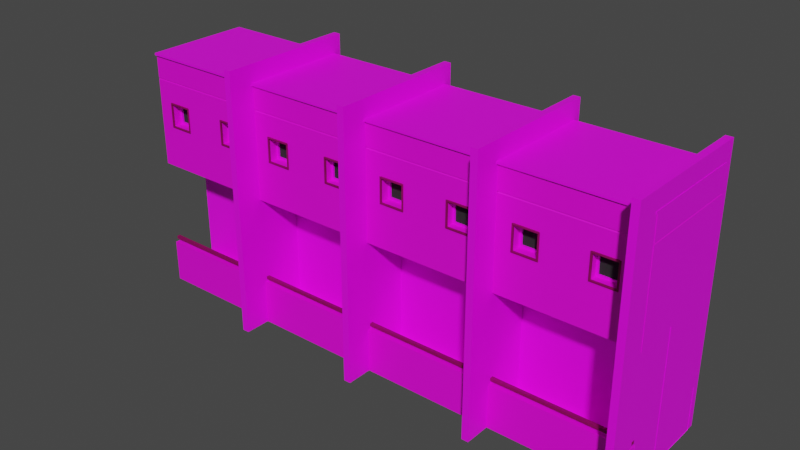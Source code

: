 # Source: modules-concrete.blend  (saved by Blender 2.82.7; exported with 4.5.12 LTS)
import bpy
from mathutils import Matrix  # noqa: F401  (used for matrix-valued properties, if any)

bpy.ops.wm.read_factory_settings(use_empty=True)
scene = bpy.context.scene
scene.name = 'Scene'

# ---- collections
col_collection = bpy.data.collections.new('Collection'); scene.collection.children.link(col_collection)

# ---- images (referenced by path relative to the original .blend; pixels are not part of the script)
import os
ASSET_DIR = os.environ.get("B2B_ASSET_DIR", "")  # directory of the original .blend (textures are referenced by path, not embedded)
HERE = os.path.dirname(os.path.abspath(__file__))  # packed textures are extracted next to this script under _unpacked/

def load_image(name, relpath, width, height, colorspace="sRGB"):
    """Load a texture the original file referenced (path relative to the .blend, or extracted next to this script)."""
    p = next((c for c in (os.path.join(HERE, relpath), os.path.join(ASSET_DIR, relpath)) if relpath and os.path.exists(c)), "")
    if p:
        img = bpy.data.images.load(p, check_existing=True)
        img.name = name
    else:  # same state as the original file: an image datablock whose file is absent (Cycles renders it pink)
        img = bpy.data.images.new(name, width, height)
        img.source = "FILE"
        img.filepath = "//" + (relpath or name)
    img.colorspace_settings.name = colorspace
    return img
img_texturescom_concretebare0435_2_seamless_s_jpg = load_image('TexturesCom_ConcreteBare0435_2_seamless_S.jpg', 'TexturesCom_ConcreteBare0435_2_seamless_S.jpg', 1024, 1024, 'sRGB')

# ---- materials (node trees are filled in below, after node groups)
mat_material_001 = bpy.data.materials.new('Material.001')
mat_material_001.use_transparent_shadow = False
mat_material_002 = bpy.data.materials.new('Material.002')
mat_material_002.use_transparent_shadow = False
mat_material_004 = bpy.data.materials.new('Material.004')
mat_material_004.use_transparent_shadow = False
mat_windows = bpy.data.materials.new('Windows')
mat_windows.use_transparent_shadow = False

# ---- material node trees
mat_material_001.use_nodes = True; mat_material_001.node_tree.nodes.clear()
_N = mat_material_001.node_tree.nodes; _L = mat_material_001.node_tree.links
n0 = _N.new('ShaderNodeOutputMaterial'); n0.name = 'Material Output'; n0.location = (300, 300)
n1 = _N.new('ShaderNodeBsdfPrincipled'); n1.name = 'Principled BSDF'; n1.location = (10, 300)
n1.distribution = 'GGX'
n1.subsurface_method = 'BURLEY'
n1.inputs[3].default_value = 1.45
n1.inputs[27].default_value = (0.0, 0.0, 0.0, 1.0)
n1.inputs[28].default_value = 1.0
n2 = _N.new('ShaderNodeTexImage'); n2.name = 'Image Texture'; n2.location = (-280, 280)
n2.image = img_texturescom_concretebare0435_2_seamless_s_jpg
_L.new(n1.outputs[0], n0.inputs[0])
_L.new(n2.outputs[0], n1.inputs[0])
n0.is_active_output = True
mat_material_002.use_nodes = True; mat_material_002.node_tree.nodes.clear()
_N = mat_material_002.node_tree.nodes; _L = mat_material_002.node_tree.links
n0 = _N.new('ShaderNodeOutputMaterial'); n0.name = 'Material Output'; n0.location = (371, 300)
n1 = _N.new('ShaderNodeBsdfPrincipled'); n1.name = 'Principled BSDF'; n1.location = (81, 300)
n1.distribution = 'GGX'
n1.subsurface_method = 'BURLEY'
n1.inputs[3].default_value = 1.45
n1.inputs[27].default_value = (0.0, 0.0, 0.0, 1.0)
n1.inputs[28].default_value = 1.0
n2 = _N.new('ShaderNodeMix'); n2.name = 'Mix'; n2.location = (-139, 291)
n2.data_type = 'RGBA'
n2.blend_type = 'MULTIPLY'
n2.inputs[7].default_value = (0.734, 0.3336, 0.02571, 1.0)
n3 = _N.new('ShaderNodeHueSaturation'); n3.name = 'Hue Saturation Value'; n3.location = (-373, 107)
n4 = _N.new('ShaderNodeTexImage'); n4.name = 'Image Texture'; n4.location = (-750, 326)
n4.image = img_texturescom_concretebare0435_2_seamless_s_jpg
n5 = _N.new('ShaderNodeValToRGB'); n5.name = 'ColorRamp'; n5.location = (-441, 435)
while len(n5.color_ramp.elements) > 1: n5.color_ramp.elements.remove(n5.color_ramp.elements[-1])
n5.color_ramp.elements[0].position = 0.2409; n5.color_ramp.elements[0].color = (0.0, 0.0, 0.0, 1.0)
_e = n5.color_ramp.elements.new(0.4818); _e.color = (0.9876, 0.9876, 0.9876, 1.0)
_L.new(n1.outputs[0], n0.inputs[0])
_L.new(n4.outputs[0], n3.inputs[4])
_L.new(n3.outputs[0], n2.inputs[6])
_L.new(n2.outputs[2], n1.inputs[0])
_L.new(n4.outputs[0], n5.inputs[0])
_L.new(n5.outputs[0], n2.inputs[0])
n0.is_active_output = True
mat_material_004.use_nodes = True; mat_material_004.node_tree.nodes.clear()
_N = mat_material_004.node_tree.nodes; _L = mat_material_004.node_tree.links
n0 = _N.new('ShaderNodeOutputMaterial'); n0.name = 'Material Output'; n0.location = (371, 300)
n1 = _N.new('ShaderNodeBsdfPrincipled'); n1.name = 'Principled BSDF'; n1.location = (81, 300)
n1.distribution = 'GGX'
n1.subsurface_method = 'BURLEY'
n1.inputs[3].default_value = 1.45
n1.inputs[27].default_value = (0.0, 0.0, 0.0, 1.0)
n1.inputs[28].default_value = 1.0
n2 = _N.new('ShaderNodeMix'); n2.name = 'Mix'; n2.location = (-139, 291)
n2.data_type = 'RGBA'
n2.blend_type = 'MULTIPLY'
n2.inputs[7].default_value = (0.2294, 0.1237, 0.08037, 1.0)
n3 = _N.new('ShaderNodeHueSaturation'); n3.name = 'Hue Saturation Value'; n3.location = (-373, 107)
n4 = _N.new('ShaderNodeTexImage'); n4.name = 'Image Texture'; n4.location = (-750, 326)
n4.image = img_texturescom_concretebare0435_2_seamless_s_jpg
n5 = _N.new('ShaderNodeValToRGB'); n5.name = 'ColorRamp'; n5.location = (-441, 435)
while len(n5.color_ramp.elements) > 1: n5.color_ramp.elements.remove(n5.color_ramp.elements[-1])
n5.color_ramp.elements[0].position = 0.0; n5.color_ramp.elements[0].color = (0.0, 0.0, 0.0, 1.0)
_e = n5.color_ramp.elements.new(0.1136); _e.color = (0.9876, 0.9876, 0.9876, 1.0)
_L.new(n1.outputs[0], n0.inputs[0])
_L.new(n4.outputs[0], n3.inputs[4])
_L.new(n3.outputs[0], n2.inputs[6])
_L.new(n2.outputs[2], n1.inputs[0])
_L.new(n4.outputs[0], n5.inputs[0])
_L.new(n5.outputs[0], n2.inputs[0])
n0.is_active_output = True
mat_windows.use_nodes = True; mat_windows.node_tree.nodes.clear()
_N = mat_windows.node_tree.nodes; _L = mat_windows.node_tree.links
n0 = _N.new('ShaderNodeOutputMaterial'); n0.name = 'Material Output'; n0.location = (300, 300)
n1 = _N.new('ShaderNodeBsdfPrincipled'); n1.name = 'Principled BSDF'; n1.location = (10, 300)
n1.distribution = 'GGX'
n1.subsurface_method = 'BURLEY'
n1.inputs[0].default_value = (0.01467, 0.01467, 0.01467, 1.0)
n1.inputs[2].default_value = 0.9833
n1.inputs[3].default_value = 1.45
n1.inputs[27].default_value = (0.0, 0.0, 0.0, 1.0)
n1.inputs[28].default_value = 1.0
_L.new(n1.outputs[0], n0.inputs[0])
n0.is_active_output = True

# ---- world
world_world = bpy.data.worlds.new('World'); scene.world = world_world
world_world.use_nodes = True; world_world.node_tree.nodes.clear()
_N = world_world.node_tree.nodes; _L = world_world.node_tree.links
n0 = _N.new('ShaderNodeOutputWorld'); n0.name = 'World Output'; n0.location = (300, 300)
n1 = _N.new('ShaderNodeBackground'); n1.name = 'Background'; n1.location = (10, 300)
n1.inputs[0].default_value = (0.05088, 0.05088, 0.05088, 1.0)
_L.new(n1.outputs[0], n0.inputs[0])
n0.is_active_output = True
world_world.color = (0.05088, 0.05088, 0.05088)
world_world.use_sun_shadow = False
world_world.sun_shadow_jitter_overblur = 0.0

# ---- meshes
me_cube = bpy.data.meshes.new('Cube')
me_cube.from_pydata([(-1.0, -0.6047, -1.0), (-1.0, -0.6047, 0.703), (-1.0, 1.0, -1.0), (-1.0, 1.0, 0.703), (1.0, -0.6047, -1.0), (1.0, -0.6047, 0.703), (1.0, 1.0, -1.0), (1.0, 1.0, 0.703), (0.8907, -1.0, -1.0), (0.8907, -1.0, 1.0), (0.9952, -1.0, -1.0), (0.9952, -1.0, 1.0), (0.8907, 1.116, -1.0), (0.8907, 1.116, 1.0), (0.9952, 1.116, 1.0), (0.9952, 1.116, -1.0), (-1.0, -0.6047, 0.7345), (-1.0, 1.0, 0.7345), (1.0, 1.0, 0.7345), (1.0, -0.6047, 0.7345), (1.0, -0.6364, 0.703), (-1.0, -0.6364, 0.703), (1.0, -0.6364, 0.7345), (-1.0, -0.6364, 0.7345), (-1.0, -0.6047, 0.3349), (-1.0, 1.0, 0.3349), (1.0, 1.0, 0.3349), (1.0, -0.6047, 0.3349), (-1.0, -0.6047, 0.359), (-1.0, 1.0, 0.359), (1.0, 1.0, 0.359), (1.0, -0.6047, 0.359), (-0.9912, 0.9929, 0.347), (0.9912, 0.9929, 0.347), (0.9912, -0.5977, 0.347), (-0.9912, -0.5977, 0.347), (0.6325, 1.0, -1.0), (0.6325, 1.0, 0.703), (0.6325, -0.6047, -1.0), (0.6325, -0.6047, 0.703), (0.6325, 1.0, 0.7345), (0.6325, -0.6047, 0.7345), (0.6325, -0.6364, 0.703), (0.6325, -0.6364, 0.7345), (0.6325, -0.6047, 0.3349), (0.6325, 1.0, 0.3349), (0.6325, -0.6047, 0.359), (0.6325, 1.0, 0.359), (0.627, 0.9929, 0.347), (0.627, -0.5977, 0.347), (0.2892, 1.0, -1.0), (0.2892, -0.6047, 0.703), (0.2892, -0.6047, 0.7345), (0.2892, -0.6364, 0.703), (0.2892, -0.6364, 0.7345), (0.2892, -0.6047, 0.3349), (0.2892, -0.6047, 0.359), (0.2867, -0.5977, 0.347), (0.2892, 1.0, 0.703), (0.2892, -0.6047, -1.0), (0.2892, 1.0, 0.7345), (0.2892, 1.0, 0.3349), (0.2892, 1.0, 0.359), (0.2867, 0.9929, 0.347), (-1.0, 1.0, 0.003108), (1.0, 1.0, 0.003108), (1.0, -0.6047, 0.003108), (-1.0, -0.6047, 0.003108), (0.6325, 1.0, 0.003108), (0.6325, -0.6047, 0.003108), (0.2892, 1.0, 0.003108), (0.2892, -0.6047, 0.003108), (-1.0, 1.0, -0.3429), (1.0, 1.0, -0.3429), (1.0, -0.6047, -0.3429), (0.6325, 1.0, -0.3429), (0.6325, -0.6047, -0.3429), (0.2892, 1.0, -0.3429), (0.2892, -0.6047, -0.3429), (-1.0, -0.6047, -0.3429), (0.6325, -0.4899, 0.003108), (0.2892, -0.4899, 0.003108), (0.6325, -0.4899, -0.3429), (0.2892, -0.4899, -0.3429), (0.6036, -0.4899, -0.02607), (0.3181, -0.4899, -0.02607), (0.6036, -0.4899, -0.3138), (0.3181, -0.4899, -0.3138), (0.6036, -0.4679, -0.02607), (0.3181, -0.4679, -0.02607), (0.6036, -0.4679, -0.3138), (0.3181, -0.4679, -0.3138), (-1.0, -0.6047, 0.02623), (-1.0, 1.0, 0.02623), (1.0, 1.0, 0.02623), (1.0, -0.6047, 0.02623), (0.6325, 1.0, 0.02623), (0.6325, -0.6047, 0.02623), (0.2892, 1.0, 0.02623), (0.2892, -0.6047, 0.02623), (0.6325, -0.6207, 0.02623), (0.6325, -0.6207, 0.003108), (0.2892, -0.6207, 0.02623), (0.2892, -0.6207, 0.003108), (-0.7537, 1.0, -1.0), (-0.7537, -0.6047, 0.703), (-0.7537, -0.6047, 0.7345), (-0.7537, -0.6364, 0.703), (-0.7537, -0.6364, 0.7345), (-0.7537, -0.6047, 0.3349), (-0.7537, -0.6047, 0.359), (-0.747, -0.5977, 0.347), (-0.7537, 1.0, 0.703), (-0.7537, -0.6047, -1.0), (-0.7537, 1.0, 0.7345), (-0.7537, 1.0, 0.3349), (-0.7537, 1.0, 0.359), (-0.747, 0.9929, 0.347), (-0.7537, 1.0, 0.003108), (-0.7537, -0.6047, 0.003108), (-0.7537, -0.6047, -0.3429), (-0.7537, 1.0, -0.3429), (-0.7537, 1.0, 0.02623), (-0.7537, -0.6047, 0.02623), (-0.4092, 1.0, 0.703), (-0.4092, -0.6047, -1.0), (-0.4092, 1.0, 0.7345), (-0.4092, 1.0, 0.3349), (-0.4092, 1.0, 0.359), (-0.4056, 0.9929, 0.347), (-0.4092, 1.0, 0.003108), (-0.4092, 1.0, -0.3429), (-0.4092, 1.0, 0.02623), (-0.4092, 1.0, -1.0), (-0.4092, -0.6047, 0.703), (-0.4092, -0.6047, 0.7345), (-0.4092, -0.6364, 0.703), (-0.4092, -0.6364, 0.7345), (-0.4092, -0.6047, 0.3349), (-0.4092, -0.6047, 0.359), (-0.4056, -0.5977, 0.347), (-0.4092, -0.6047, 0.003108), (-0.4092, -0.6047, -0.3429), (-0.4092, -0.6047, 0.02623), (-0.4092, -0.4702, 0.003108), (-0.7537, -0.4702, 0.003108), (-0.4092, -0.4702, -0.3429), (-0.7537, -0.4702, -0.3429), (-0.4404, -0.4702, -0.02818), (-0.7225, -0.4702, -0.02818), (-0.4404, -0.4702, -0.3117), (-0.7225, -0.4702, -0.3117), (-0.4404, -0.4427, -0.02818), (-0.7225, -0.4427, -0.02818), (-0.4404, -0.4427, -0.3117), (-0.7225, -0.4427, -0.3117), (-0.4092, -0.6227, 0.003108), (-0.7537, -0.6227, 0.003108), (-0.4092, -0.6227, 0.02623), (-0.7537, -0.6227, 0.02623), (0.6275, -0.6163, -0.001932), (0.2942, -0.6163, -0.001932), (0.6275, -0.6163, -0.3379), (0.2942, -0.6163, -0.3379), (0.6275, -0.593, -0.001932), (0.2942, -0.593, -0.001932), (0.6275, -0.593, -0.3379), (0.2942, -0.593, -0.3379), (0.6511, -0.6163, 0.02167), (0.2706, -0.6163, 0.02167), (0.6511, -0.6163, -0.3615), (0.2706, -0.6163, -0.3615), (0.6511, -0.593, 0.02167), (0.2706, -0.593, 0.02167), (0.6511, -0.593, -0.3615), (0.2706, -0.593, -0.3615), (-0.4165, -0.6163, -0.001932), (-0.7498, -0.6163, -0.001932), (-0.4165, -0.6163, -0.3379), (-0.7498, -0.6163, -0.3379), (-0.4165, -0.593, -0.001932), (-0.7498, -0.593, -0.001932), (-0.4165, -0.593, -0.3379), (-0.7498, -0.593, -0.3379), (-0.393, -0.6163, 0.02167), (-0.7734, -0.6163, 0.02167), (-0.393, -0.6163, -0.3615), (-0.7734, -0.6163, -0.3615), (-0.393, -0.593, 0.02167), (-0.7734, -0.593, 0.02167), (-0.393, -0.593, -0.3615), (-0.7734, -0.593, -0.3615)], [], [(28, 1, 3, 29), (47, 37, 7, 30), (30, 7, 5, 31), (110, 105, 1, 28), (36, 6, 4, 38), (3, 1, 16, 17), (10, 8, 9, 11), (15, 14, 13, 12), (11, 9, 13, 14), (10, 11, 14, 15), (8, 10, 15, 12), (9, 8, 12, 13), (114, 17, 16, 106), (106, 16, 23, 108), (112, 3, 17, 114), (5, 7, 18, 19), (42, 20, 22, 43), (5, 19, 22, 20), (16, 1, 21, 23), (39, 5, 20, 42), (123, 109, 24, 92), (94, 26, 27, 95), (96, 45, 26, 94), (92, 24, 25, 93), (111, 110, 28, 35), (33, 30, 31, 34), (48, 47, 30, 33), (35, 28, 29, 32), (24, 35, 32, 25), (45, 48, 33, 26), (26, 33, 34, 27), (109, 111, 35, 24), (27, 34, 49, 44), (61, 63, 48, 45), (63, 62, 47, 48), (34, 31, 46, 49), (98, 61, 45, 96), (95, 27, 44, 97), (51, 39, 42, 53), (53, 42, 43, 54), (7, 37, 40, 18), (19, 41, 43, 22), (18, 40, 41, 19), (50, 36, 38, 59), (31, 5, 39, 46), (62, 58, 37, 47), (128, 124, 58, 62), (133, 50, 59, 125), (136, 53, 54, 137), (134, 51, 53, 136), (132, 127, 61, 98), (129, 128, 62, 63), (127, 129, 63, 61), (44, 49, 57, 55), (49, 46, 56, 57), (97, 44, 55, 99), (37, 58, 60, 40), (41, 52, 54, 43), (40, 60, 52, 41), (46, 39, 51, 56), (71, 78, 83, 81), (131, 130, 70, 77), (74, 66, 69, 76), (77, 70, 68, 75), (79, 67, 64, 72), (75, 68, 65, 73), (73, 65, 66, 74), (120, 119, 67, 79), (113, 120, 79, 0), (6, 73, 74, 4), (36, 75, 73, 6), (0, 79, 72, 2), (50, 77, 75, 36), (4, 74, 76, 38), (133, 131, 77, 50), (38, 76, 78, 59), (83, 82, 86, 87), (76, 69, 80, 82), (78, 76, 82, 83), (69, 71, 81, 80), (85, 87, 91, 89), (82, 80, 84, 86), (81, 83, 87, 85), (80, 81, 85, 84), (90, 88, 89, 91), (84, 85, 89, 88), (87, 86, 90, 91), (86, 84, 88, 90), (97, 99, 102, 100), (130, 132, 98, 70), (66, 95, 97, 69), (70, 98, 96, 68), (67, 92, 93, 64), (68, 96, 94, 65), (65, 94, 95, 66), (119, 123, 92, 67), (101, 100, 102, 103), (99, 71, 103, 102), (69, 97, 100, 101), (71, 69, 101, 103), (141, 143, 158, 156), (64, 93, 122, 118), (2, 72, 121, 104), (125, 142, 120, 113), (120, 142, 146, 147), (72, 64, 118, 121), (25, 32, 117, 115), (32, 29, 116, 117), (93, 25, 115, 122), (1, 105, 107, 21), (21, 107, 108, 23), (2, 104, 113, 0), (29, 3, 112, 116), (138, 140, 111, 109), (140, 139, 110, 111), (143, 138, 109, 123), (124, 112, 114, 126), (135, 106, 108, 137), (126, 114, 106, 135), (139, 134, 105, 110), (56, 51, 134, 139), (60, 126, 135, 52), (52, 135, 137, 54), (58, 124, 126, 60), (99, 55, 138, 143), (57, 56, 139, 140), (55, 57, 140, 138), (78, 71, 141, 142), (59, 78, 142, 125), (71, 99, 143, 141), (118, 122, 132, 130), (104, 121, 131, 133), (121, 118, 130, 131), (115, 117, 129, 127), (117, 116, 128, 129), (122, 115, 127, 132), (105, 134, 136, 107), (107, 136, 137, 108), (104, 133, 125, 113), (116, 112, 124, 128), (145, 147, 151, 149), (142, 141, 144, 146), (141, 119, 145, 144), (119, 120, 147, 145), (150, 148, 152, 154), (144, 145, 149, 148), (146, 144, 148, 150), (147, 146, 150, 151), (154, 152, 153, 155), (151, 150, 154, 155), (149, 151, 155, 153), (148, 149, 153, 152), (156, 158, 159, 157), (143, 123, 159, 158), (119, 141, 156, 157), (123, 119, 157, 159), (161, 165, 167, 163), (162, 166, 164, 160), (163, 167, 166, 162), (160, 164, 165, 161), (169, 171, 175, 173), (170, 168, 172, 174), (171, 170, 174, 175), (168, 169, 173, 172), (166, 167, 175, 174), (164, 166, 174, 172), (163, 162, 170, 171), (162, 160, 168, 170), (167, 165, 173, 175), (165, 164, 172, 173), (161, 163, 171, 169), (160, 161, 169, 168), (177, 181, 183, 179), (178, 182, 180, 176), (179, 183, 182, 178), (176, 180, 181, 177), (185, 187, 191, 189), (186, 184, 188, 190), (187, 186, 190, 191), (184, 185, 189, 188), (182, 183, 191, 190), (180, 182, 190, 188), (179, 178, 186, 187), (178, 176, 184, 186), (183, 181, 189, 191), (181, 180, 188, 189), (177, 179, 187, 185), (176, 177, 185, 184)])
me_cube.polygons.foreach_set('material_index', [0, 0, 0, 1, 0, 0, 0, 0, 0, 0, 0, 0, 0, 0, 0, 0, 0, 0, 0, 0, 1, 0, 0, 0, 1, 1, 1, 1, 1, 1, 1, 1, 1, 1, 1, 1, 0, 1, 0, 0, 0, 0, 0, 0, 1, 0, 0, 0, 0, 0, 0, 1, 1, 1, 1, 1, 0, 0, 0, 1, 1, 0, 1, 0, 0, 0, 0, 1, 1, 0, 0, 0, 0, 1, 0, 1, 0, 1, 1, 1, 0, 0, 0, 0, 3, 0, 0, 0, 2, 0, 1, 0, 0, 0, 0, 1, 2, 2, 2, 2, 2, 0, 0, 1, 1, 0, 1, 1, 0, 0, 0, 0, 0, 1, 1, 1, 0, 0, 0, 1, 1, 0, 0, 0, 1, 1, 1, 1, 1, 1, 0, 0, 0, 1, 1, 0, 0, 0, 0, 0, 0, 1, 1, 1, 0, 0, 0, 0, 3, 0, 0, 0, 2, 2, 2, 2, 2, 2, 2, 2, 2, 2, 2, 2, 2, 2, 2, 2, 2, 2, 2, 2, 2, 2, 2, 2, 2, 2, 2, 2, 2, 2, 2, 2, 2, 2, 2, 2])
_uv = me_cube.uv_layers.new(name='UVMap')
_uv.uv.foreach_set('vector', [0.5745, 0.0, 0.625, 0.0, 0.625, 0.25, 0.5745, 0.25, 0.5745, 0.4541, 0.625, 0.4541, 0.625, 0.5, 0.5745, 0.5, 0.5745, 0.5, 0.625, 0.5, 0.625, 0.75, 0.5745, 0.75, 0.3072, 0.7262, 0.3072, 0.91, 0.2442, 0.91, 0.2442, 0.7262, 0.6168, 0.04517, 0.6797, 0.04517, 0.6797, 0.6635, 0.6168, 0.6635, 0.625, 0.25, 0.625, 0.0, 0.625, 0.0, 0.625, 0.25, 0.9028, 0.6854, 0.8731, 0.6854, 0.8731, 0.005929, 0.9028, 0.005929, 0.5506, 0.5, 0.5506, 0.02753, 0.5712, 0.02753, 0.5712, 0.5, 0.718, 0.5996, 0.6954, 0.5996, 0.6954, 0.04538, 0.718, 0.04538, 0.1623, 0.00863, 0.4928, 0.00863, 0.4928, 0.6981, 0.1623, 0.6981, 0.4794, 0.0, 0.5, 0.0, 0.5, 0.5, 0.4794, 0.5, 0.008518, 0.001338, 0.3271, 0.001338, 0.3271, 0.666, 0.008518, 0.666, 0.8442, 0.5, 0.875, 0.5, 0.875, 0.75, 0.8442, 0.75, 0.8442, 0.75, 0.875, 0.75, 0.875, 0.75, 0.8442, 0.75, 0.625, 0.2808, 0.625, 0.25, 0.625, 0.25, 0.625, 0.2808, 0.625, 0.75, 0.625, 0.5, 0.625, 0.5, 0.625, 0.75, 0.6618, 0.9038, 0.7558, 0.9038, 0.7558, 0.91, 0.6618, 0.91, 0.625, 0.75, 0.625, 0.75, 0.625, 0.75, 0.625, 0.75, 0.625, 0.0, 0.625, 0.0, 0.625, 0.0, 0.625, 0.0, 0.6618, 0.91, 0.7558, 0.91, 0.7558, 0.91, 0.6618, 0.91, 0.3072, 0.5484, 0.3072, 0.7133, 0.2442, 0.7133, 0.2442, 0.5484, 0.5257, 0.5, 0.571, 0.5, 0.571, 0.75, 0.5257, 0.75, 0.5257, 0.4541, 0.571, 0.4541, 0.571, 0.5, 0.5257, 0.5, 0.5257, 0.0, 0.571, 0.0, 0.571, 0.25, 0.5257, 0.25, 0.3072, 0.7198, 0.3072, 0.7262, 0.2442, 0.7262, 0.2442, 0.7198, 0.5727, 0.5, 0.5745, 0.5, 0.5745, 0.75, 0.5727, 0.75, 0.5727, 0.4541, 0.5745, 0.4541, 0.5745, 0.5, 0.5727, 0.5, 0.5727, 0.0, 0.5745, 0.0, 0.5745, 0.25, 0.5727, 0.25, 0.571, 0.0, 0.5727, 0.0, 0.5727, 0.25, 0.571, 0.25, 0.571, 0.4541, 0.5727, 0.4541, 0.5727, 0.5, 0.571, 0.5, 0.571, 0.5, 0.5727, 0.5, 0.5727, 0.75, 0.571, 0.75, 0.3072, 0.7133, 0.3072, 0.7198, 0.2442, 0.7198, 0.2442, 0.7133, 0.7558, 0.7133, 0.7558, 0.7198, 0.6618, 0.7198, 0.6618, 0.7133, 0.571, 0.4112, 0.5727, 0.4112, 0.5727, 0.4541, 0.571, 0.4541, 0.5727, 0.4112, 0.5745, 0.4112, 0.5745, 0.4541, 0.5727, 0.4541, 0.7558, 0.7198, 0.7558, 0.7262, 0.6618, 0.7262, 0.6618, 0.7198, 0.5257, 0.4112, 0.571, 0.4112, 0.571, 0.4541, 0.5257, 0.4541, 0.7558, 0.5484, 0.7558, 0.7133, 0.6618, 0.7133, 0.6618, 0.5484, 0.574, 0.91, 0.6618, 0.91, 0.6618, 0.91, 0.574, 0.91, 0.574, 0.9038, 0.6618, 0.9038, 0.6618, 0.91, 0.574, 0.91, 0.625, 0.5, 0.625, 0.4541, 0.625, 0.4541, 0.625, 0.5, 0.625, 0.75, 0.6709, 0.75, 0.6709, 0.75, 0.625, 0.75, 0.625, 0.5, 0.6709, 0.5, 0.6709, 0.75, 0.625, 0.75, 0.5579, 0.04517, 0.6168, 0.04517, 0.6168, 0.6635, 0.5579, 0.6635, 0.7558, 0.7262, 0.7558, 0.91, 0.6618, 0.91, 0.6618, 0.7262, 0.5745, 0.4112, 0.625, 0.4112, 0.625, 0.4541, 0.5745, 0.4541, 0.5745, 0.3238, 0.625, 0.3238, 0.625, 0.4112, 0.5745, 0.4112, 0.4383, 0.04517, 0.5579, 0.04517, 0.5579, 0.6635, 0.4383, 0.6635, 0.3953, 0.9038, 0.574, 0.9038, 0.574, 0.91, 0.3953, 0.91, 0.3953, 0.91, 0.574, 0.91, 0.574, 0.91, 0.3953, 0.91, 0.5257, 0.3238, 0.571, 0.3238, 0.571, 0.4112, 0.5257, 0.4112, 0.5727, 0.3238, 0.5745, 0.3238, 0.5745, 0.4112, 0.5727, 0.4112, 0.571, 0.3238, 0.5727, 0.3238, 0.5727, 0.4112, 0.571, 0.4112, 0.6618, 0.7133, 0.6618, 0.7198, 0.574, 0.7198, 0.574, 0.7133, 0.6618, 0.7198, 0.6618, 0.7262, 0.574, 0.7262, 0.574, 0.7198, 0.6618, 0.5484, 0.6618, 0.7133, 0.574, 0.7133, 0.574, 0.5484, 0.625, 0.4541, 0.625, 0.4112, 0.625, 0.4112, 0.625, 0.4541, 0.6709, 0.75, 0.7138, 0.75, 0.7138, 0.75, 0.6709, 0.75, 0.6709, 0.5, 0.7138, 0.5, 0.7138, 0.75, 0.6709, 0.75, 0.6618, 0.7262, 0.6618, 0.91, 0.574, 0.91, 0.574, 0.7262, 0.6166, 0.3706, 0.6166, 0.5818, 0.583, 0.5818, 0.583, 0.3706, 0.4715, 0.3238, 0.5223, 0.3238, 0.5223, 0.4112, 0.4715, 0.4112, 0.7558, 0.3512, 0.7558, 0.5361, 0.6618, 0.5361, 0.6618, 0.3512, 0.4715, 0.4112, 0.5223, 0.4112, 0.5223, 0.4541, 0.4715, 0.4541, 0.4715, 0.0, 0.5223, 0.0, 0.5223, 0.25, 0.4715, 0.25, 0.4715, 0.4541, 0.5223, 0.4541, 0.5223, 0.5, 0.4715, 0.5, 0.4715, 0.5, 0.5223, 0.5, 0.5223, 0.75, 0.4715, 0.75, 0.3072, 0.3512, 0.3072, 0.5361, 0.2442, 0.5361, 0.2442, 0.3512, 0.3072, 0.0001001, 0.3072, 0.3512, 0.2442, 0.3512, 0.2442, 0.0001001, 0.375, 0.5, 0.4715, 0.5, 0.4715, 0.75, 0.375, 0.75, 0.375, 0.4541, 0.4715, 0.4541, 0.4715, 0.5, 0.375, 0.5, 0.375, 0.0, 0.4715, 0.0, 0.4715, 0.25, 0.375, 0.25, 0.375, 0.4112, 0.4715, 0.4112, 0.4715, 0.4541, 0.375, 0.4541, 0.7558, 0.0001001, 0.7558, 0.3512, 0.6618, 0.3512, 0.6618, 0.0001001, 0.375, 0.3238, 0.4715, 0.3238, 0.4715, 0.4112, 0.375, 0.4112, 0.6618, 0.0001001, 0.6618, 0.3512, 0.574, 0.3512, 0.574, 0.0001001, 0.574, 0.3512, 0.6618, 0.3512, 0.6618, 0.3512, 0.574, 0.3512, 0.6166, 0.3716, 0.6166, 0.1604, 0.6501, 0.1604, 0.6501, 0.3716, 0.4928, 0.3716, 0.4928, 0.5811, 0.4592, 0.5811, 0.4592, 0.3716, 0.583, 0.3706, 0.583, 0.5801, 0.5494, 0.5801, 0.5494, 0.3706, 0.574, 0.5361, 0.574, 0.3512, 0.574, 0.3512, 0.574, 0.5361, 0.6618, 0.3512, 0.6618, 0.5361, 0.6618, 0.5361, 0.6618, 0.3512, 0.574, 0.5361, 0.574, 0.3512, 0.574, 0.3512, 0.574, 0.5361, 0.6618, 0.5361, 0.574, 0.5361, 0.574, 0.5361, 0.6618, 0.5361, 0.6618, 0.3512, 0.6618, 0.5361, 0.574, 0.5361, 0.574, 0.3512, 0.6618, 0.5361, 0.574, 0.5361, 0.574, 0.5361, 0.6618, 0.5361, 0.574, 0.3512, 0.6618, 0.3512, 0.6618, 0.3512, 0.574, 0.3512, 0.6618, 0.3512, 0.6618, 0.5361, 0.6618, 0.5361, 0.6618, 0.3512, 0.9766, 0.9789, 0.7946, 0.9789, 0.7946, 0.9349, 0.9766, 0.9349, 0.5223, 0.3238, 0.5257, 0.3238, 0.5257, 0.4112, 0.5223, 0.4112, 0.7558, 0.5361, 0.7558, 0.5484, 0.6618, 0.5484, 0.6618, 0.5361, 0.5223, 0.4112, 0.5257, 0.4112, 0.5257, 0.4541, 0.5223, 0.4541, 0.5223, 0.0, 0.5257, 0.0, 0.5257, 0.25, 0.5223, 0.25, 0.5223, 0.4541, 0.5257, 0.4541, 0.5257, 0.5, 0.5223, 0.5, 0.5223, 0.5, 0.5257, 0.5, 0.5257, 0.75, 0.5223, 0.75, 0.3072, 0.5361, 0.3072, 0.5484, 0.2442, 0.5484, 0.2442, 0.5361, 0.3062, 0.9897, 0.3062, 0.9257, 0.4881, 0.9257, 0.4881, 0.9897, 0.1695, 0.9404, 0.1818, 0.9404, 0.1818, 0.9844, 0.1695, 0.9844, 0.194, 0.9844, 0.1818, 0.9844, 0.1818, 0.9404, 0.194, 0.9404, 0.6751, 0.9743, 0.4932, 0.9743, 0.4932, 0.9302, 0.6751, 0.9302, 0.1695, 0.9844, 0.1572, 0.9844, 0.1572, 0.9347, 0.1695, 0.9347, 0.5223, 0.25, 0.5257, 0.25, 0.5257, 0.2808, 0.5223, 0.2808, 0.375, 0.25, 0.4715, 0.25, 0.4715, 0.2808, 0.375, 0.2808, 0.3953, 0.0001001, 0.3953, 0.3512, 0.3072, 0.3512, 0.3072, 0.0001001, 0.6166, 0.1604, 0.6166, 0.3706, 0.5772, 0.3706, 0.5772, 0.1604, 0.4715, 0.25, 0.5223, 0.25, 0.5223, 0.2808, 0.4715, 0.2808, 0.571, 0.25, 0.5727, 0.25, 0.5727, 0.2808, 0.571, 0.2808, 0.5727, 0.25, 0.5745, 0.25, 0.5745, 0.2808, 0.5727, 0.2808, 0.5257, 0.25, 0.571, 0.25, 0.571, 0.2808, 0.5257, 0.2808, 0.2442, 0.91, 0.3072, 0.91, 0.3072, 0.91, 0.2442, 0.91, 0.2442, 0.9038, 0.3072, 0.9038, 0.3072, 0.91, 0.2442, 0.91, 0.3371, 0.04517, 0.3793, 0.04517, 0.3793, 0.6635, 0.3371, 0.6635, 0.5745, 0.25, 0.625, 0.25, 0.625, 0.2808, 0.5745, 0.2808, 0.3953, 0.7133, 0.3953, 0.7198, 0.3072, 0.7198, 0.3072, 0.7133, 0.3953, 0.7198, 0.3953, 0.7262, 0.3072, 0.7262, 0.3072, 0.7198, 0.3953, 0.5484, 0.3953, 0.7133, 0.3072, 0.7133, 0.3072, 0.5484, 0.625, 0.3238, 0.625, 0.2808, 0.625, 0.2808, 0.625, 0.3238, 0.8012, 0.75, 0.8442, 0.75, 0.8442, 0.75, 0.8012, 0.75, 0.8012, 0.5, 0.8442, 0.5, 0.8442, 0.75, 0.8012, 0.75, 0.3953, 0.7262, 0.3953, 0.91, 0.3072, 0.91, 0.3072, 0.7262, 0.574, 0.7262, 0.574, 0.91, 0.3953, 0.91, 0.3953, 0.7262, 0.7138, 0.5, 0.8012, 0.5, 0.8012, 0.75, 0.7138, 0.75, 0.7138, 0.75, 0.8012, 0.75, 0.8012, 0.75, 0.7138, 0.75, 0.625, 0.4112, 0.625, 0.3238, 0.625, 0.3238, 0.625, 0.4112, 0.574, 0.5484, 0.574, 0.7133, 0.3953, 0.7133, 0.3953, 0.5484, 0.574, 0.7198, 0.574, 0.7262, 0.3953, 0.7262, 0.3953, 0.7198, 0.574, 0.7133, 0.574, 0.7198, 0.3953, 0.7198, 0.3953, 0.7133, 0.574, 0.3512, 0.574, 0.5361, 0.3953, 0.5361, 0.3953, 0.3512, 0.574, 0.0001001, 0.574, 0.3512, 0.3953, 0.3512, 0.3953, 0.0001001, 0.574, 0.5361, 0.574, 0.5484, 0.3953, 0.5484, 0.3953, 0.5361, 0.5223, 0.2808, 0.5257, 0.2808, 0.5257, 0.3238, 0.5223, 0.3238, 0.375, 0.2808, 0.4715, 0.2808, 0.4715, 0.3238, 0.375, 0.3238, 0.4715, 0.2808, 0.5223, 0.2808, 0.5223, 0.3238, 0.4715, 0.3238, 0.571, 0.2808, 0.5727, 0.2808, 0.5727, 0.3238, 0.571, 0.3238, 0.5727, 0.2808, 0.5745, 0.2808, 0.5745, 0.3238, 0.5727, 0.3238, 0.5257, 0.2808, 0.571, 0.2808, 0.571, 0.3238, 0.5257, 0.3238, 0.3072, 0.91, 0.3953, 0.91, 0.3953, 0.91, 0.3072, 0.91, 0.3072, 0.9038, 0.3953, 0.9038, 0.3953, 0.91, 0.3072, 0.91, 0.3793, 0.04517, 0.4383, 0.04517, 0.4383, 0.6635, 0.3793, 0.6635, 0.5745, 0.2808, 0.625, 0.2808, 0.625, 0.3238, 0.5745, 0.3238, 0.3072, 0.5361, 0.3072, 0.3512, 0.3072, 0.3512, 0.3072, 0.5361, 0.5379, 0.1604, 0.5379, 0.3716, 0.4986, 0.3716, 0.4986, 0.1604, 0.5379, 0.3706, 0.5379, 0.1604, 0.5772, 0.1604, 0.5772, 0.3706, 0.4592, 0.3716, 0.4592, 0.1604, 0.4986, 0.1604, 0.4986, 0.3716, 0.3953, 0.3512, 0.3953, 0.5361, 0.3953, 0.5361, 0.3953, 0.3512, 0.3953, 0.5361, 0.3072, 0.5361, 0.3072, 0.5361, 0.3953, 0.5361, 0.3953, 0.3512, 0.3953, 0.5361, 0.3953, 0.5361, 0.3953, 0.3512, 0.3072, 0.3512, 0.3953, 0.3512, 0.3953, 0.3512, 0.3072, 0.3512, 0.3953, 0.3512, 0.3953, 0.5361, 0.3072, 0.5361, 0.3072, 0.3512, 0.3072, 0.3512, 0.3953, 0.3512, 0.3953, 0.3512, 0.3072, 0.3512, 0.3072, 0.5361, 0.3072, 0.3512, 0.3072, 0.3512, 0.3072, 0.5361, 0.3953, 0.5361, 0.3072, 0.5361, 0.3072, 0.5361, 0.3953, 0.5361, 0.4341, 0.9872, 0.4341, 0.9232, 0.6166, 0.9232, 0.6166, 0.9872, 0.2434, 0.9371, 0.4259, 0.9371, 0.4259, 0.9868, 0.2434, 0.9868, 0.803, 0.9823, 0.6205, 0.9823, 0.6205, 0.9326, 0.803, 0.9326, 0.1572, 0.9844, 0.145, 0.9844, 0.145, 0.9347, 0.1572, 0.9347, 0.7359, 0.04905, 0.7551, 0.04905, 0.7551, 0.6002, 0.7359, 0.6002, 0.7743, 0.6002, 0.7551, 0.6002, 0.7551, 0.04905, 0.7743, 0.04905, 0.7935, 0.04905, 0.8128, 0.04905, 0.8128, 0.5959, 0.7935, 0.5959, 0.7935, 0.5959, 0.7743, 0.5959, 0.7743, 0.04905, 0.7935, 0.04905, 0.6591, 0.6777, 0.6591, 0.04905, 0.6783, 0.04905, 0.6783, 0.6777, 0.6783, 0.6777, 0.6783, 0.04905, 0.6975, 0.04905, 0.6975, 0.6777, 0.7167, 0.04905, 0.7167, 0.6732, 0.6975, 0.6732, 0.6975, 0.04905, 0.7167, 0.6732, 0.7167, 0.04905, 0.7359, 0.04905, 0.7359, 0.6732, 0.3517, 0.6301, 0.627, 0.6301, 0.6465, 0.6688, 0.3322, 0.6688, 0.3517, 0.07892, 0.3517, 0.6301, 0.3322, 0.6688, 0.3322, 0.04021, 0.3127, 0.07892, 0.03737, 0.07892, 0.01791, 0.04021, 0.3322, 0.04021, 0.03737, 0.07892, 0.03737, 0.6301, 0.01791, 0.6688, 0.01791, 0.04021, 0.627, 0.6301, 0.627, 0.07892, 0.6465, 0.04021, 0.6465, 0.6688, 0.627, 0.07892, 0.3517, 0.07892, 0.3322, 0.04021, 0.6465, 0.04021, 0.3127, 0.6301, 0.3127, 0.07892, 0.3322, 0.04021, 0.3322, 0.6688, 0.03737, 0.6301, 0.3127, 0.6301, 0.3322, 0.6688, 0.01791, 0.6688, 0.7359, 0.04905, 0.7551, 0.04905, 0.7551, 0.6002, 0.7359, 0.6002, 0.7743, 0.6002, 0.7551, 0.6002, 0.7551, 0.04905, 0.7743, 0.04905, 0.7935, 0.04905, 0.8128, 0.04905, 0.8128, 0.5959, 0.7935, 0.5959, 0.7935, 0.5959, 0.7743, 0.5959, 0.7743, 0.04905, 0.7935, 0.04905, 0.6591, 0.6777, 0.6591, 0.04905, 0.6783, 0.04905, 0.6783, 0.6777, 0.6783, 0.6777, 0.6783, 0.04905, 0.6975, 0.04905, 0.6975, 0.6777, 0.7167, 0.04905, 0.7167, 0.6732, 0.6975, 0.6732, 0.6975, 0.04905, 0.7167, 0.6732, 0.7167, 0.04905, 0.7359, 0.04905, 0.7359, 0.6732, 0.3517, 0.6301, 0.627, 0.6301, 0.6465, 0.6688, 0.3322, 0.6688, 0.3517, 0.07892, 0.3517, 0.6301, 0.3322, 0.6688, 0.3322, 0.04021, 0.3127, 0.07892, 0.03737, 0.07892, 0.01791, 0.04021, 0.3322, 0.04021, 0.03737, 0.07892, 0.03737, 0.6301, 0.01791, 0.6688, 0.01791, 0.04021, 0.627, 0.6301, 0.627, 0.07892, 0.6465, 0.04021, 0.6465, 0.6688, 0.627, 0.07892, 0.3517, 0.07892, 0.3322, 0.04021, 0.6465, 0.04021, 0.3127, 0.6301, 0.3127, 0.07892, 0.3322, 0.04021, 0.3322, 0.6688, 0.03737, 0.6301, 0.3127, 0.6301, 0.3322, 0.6688, 0.01791, 0.6688])
me_cube.materials.append(mat_material_001)
me_cube.materials.append(mat_material_002)
me_cube.materials.append(mat_material_004)
me_cube.materials.append(mat_windows)
me_cube.use_remesh_fix_poles = True
me_cube.use_remesh_preserve_attributes = False
me_cube.use_mirror_vertex_groups = False
me_cube.update()
me_cube_001 = bpy.data.meshes.new('Cube.001')
me_cube_001.from_pydata([(-1.0, -0.6047, -1.0), (-1.0, 1.0, -1.0), (1.0, -0.6047, -1.0), (1.0, 1.0, -1.0), (0.8907, -1.0, -1.0), (0.8907, -1.0, 1.0), (0.9952, -1.0, -1.0), (0.9952, -1.0, 1.0), (0.8907, 1.116, -1.0), (0.8907, 1.116, 1.0), (0.9952, 1.116, 1.0), (0.9952, 1.116, -1.0), (1.0, -0.5709, -0.2528), (1.0, -0.52, -0.2528), (-1.0, 1.0, -0.3429), (1.0, 1.0, -0.3429), (1.0, -0.6047, -0.3429), (1.0, -0.52, -0.2981), (-1.0, -0.52, -0.2981), (-1.0, -0.52, -0.2528), (-1.0, -0.5709, -0.2528), (-1.0, -0.6047, -0.3429), (-1.0, -0.5709, -0.2981), (1.0, -0.5709, -0.2981), (-1.0, -0.4861, -0.3429), (1.0, -0.4861, -0.3429), (-1.0, -0.4861, -0.773), (1.0, -0.4861, -0.773), (-1.0, 0.08666, -0.773), (1.0, 0.08666, -0.773), (-1.0, 0.08666, 1.014), (1.0, 0.08666, 1.014)], [], [(16, 21, 0, 2), (6, 4, 5, 7), (11, 10, 9, 8), (7, 5, 9, 10), (6, 7, 10, 11), (4, 6, 11, 8), (5, 4, 8, 9), (20, 12, 13, 19), (21, 16, 25, 24), (18, 22, 20, 19), (22, 18, 17, 23), (22, 23, 12, 20), (23, 17, 13, 12), (15, 3, 1, 14), (17, 18, 19, 13), (1, 3, 2, 0), (24, 25, 27, 26), (26, 27, 29, 28), (28, 29, 31, 30)])
me_cube_001.polygons.foreach_set('material_index', [1, 0, 0, 0, 0, 0, 0, 2, 1, 2, 2, 2, 2, 0, 2, 0, 1, 1, 0])
_uv = me_cube_001.uv_layers.new(name='UVMap')
_uv.uv.foreach_set('vector', [0.7558, 0.3512, 0.2442, 0.3512, 0.2442, 0.0001001, 0.7558, 0.0001001, 0.9028, 0.6854, 0.8731, 0.6854, 0.8731, 0.005929, 0.9028, 0.005929, 0.5506, 0.5, 0.5506, 0.02753, 0.5712, 0.02753, 0.5712, 0.5, 0.718, 0.5996, 0.6954, 0.5996, 0.6954, 0.04538, 0.718, 0.04538, 0.1623, 0.00863, 0.4928, 0.00863, 0.4928, 0.6981, 0.1623, 0.6981, 0.4794, 0.0, 0.5, 0.0, 0.5, 0.5, 0.4794, 0.5, 0.008518, 0.001338, 0.3271, 0.001338, 0.3271, 0.666, 0.008518, 0.666, 0.07628, 0.2728, 0.5763, 0.2728, 0.5763, 0.3364, 0.07628, 0.3364, 0.7915, 0.9741, 0.2105, 0.9741, 0.2105, 0.9216, 0.7915, 0.9216, 0.5763, 0.5697, 0.5636, 0.5697, 0.5636, 0.5131, 0.5763, 0.5131, 0.07628, 0.4, 0.07628, 0.3364, 0.5763, 0.3364, 0.5763, 0.4, 0.5763, 0.5131, 0.07628, 0.5131, 0.07628, 0.4566, 0.5763, 0.4566, 0.5636, 0.5697, 0.5508, 0.5697, 0.5508, 0.5131, 0.5636, 0.5131, 0.4715, 0.5, 0.375, 0.5, 0.375, 0.25, 0.4715, 0.25, 0.5763, 0.4566, 0.07628, 0.4566, 0.07628, 0.4, 0.5763, 0.4, 0.125, 0.5, 0.375, 0.5, 0.375, 0.75, 0.125, 0.75, 0.7915, 0.9216, 0.2105, 0.9216, 0.2105, 0.9216, 0.7915, 0.9216, 0.9999, 0.5728, 7.582e-05, 0.5728, 7.567e-05, 7.609e-05, 0.9999, 7.567e-05, 7.201e-05, 7.214e-05, 0.5187, 7.201e-05, 0.5187, 0.9999, 7.207e-05, 0.9999])
me_cube_001.materials.append(mat_material_001)
me_cube_001.materials.append(mat_material_002)
me_cube_001.materials.append(mat_material_004)
me_cube_001.materials.append(mat_windows)
me_cube_001.use_remesh_fix_poles = True
me_cube_001.use_remesh_preserve_attributes = False
me_cube_001.use_mirror_vertex_groups = False
me_cube_001.update()

# ---- objects
ob_cube = bpy.data.objects.new('Cube', me_cube)
ob_cube_001 = bpy.data.objects.new('Cube.001', me_cube_001)

# ---- transforms, parenting, visibility, modifiers, constraints
ob_cube.location = (0.0, 0.0, 1.0)
ob_cube.lineart.crease_threshold = 0.0
_m = ob_cube.modifiers.new('Array', 'ARRAY')
_m.constant_offset_displace = (0.0, 0.0, 0.0)
_m = ob_cube.modifiers.new('Array.001', 'ARRAY')
_m.constant_offset_displace = (0.0, 0.0, 0.0)
_m.relative_offset_displace = (-1.0, 0.0, 0.0)
ob_cube_001.location = (0.0, 0.0, -1.0)
ob_cube_001.lineart.crease_threshold = 0.0
_m = ob_cube_001.modifiers.new('Array', 'ARRAY')
_m.constant_offset_displace = (0.0, 0.0, 0.0)
_m = ob_cube_001.modifiers.new('Array.001', 'ARRAY')
_m.constant_offset_displace = (0.0, 0.0, 0.0)
_m.relative_offset_displace = (-1.0, 0.0, 0.0)

# ---- collection membership
col_collection.objects.link(ob_cube)
col_collection.objects.link(ob_cube_001)

# ---- scene / render settings (as saved in the file)
scene.frame_start = 1; scene.frame_end = 250; scene.frame_set(1)
scene.render.engine = 'BLENDER_EEVEE_NEXT'
scene.cycles.use_denoising = False
scene.cycles.samples = 128
scene.cycles.sampling_pattern = 'TABULATED_SOBOL'
scene.cycles.use_adaptive_sampling = False
scene.cycles.use_light_tree = False
scene.view_settings.view_transform = 'Filmic'
bpy.context.view_layer.update()

# ---- added for rendering (the .blend has no active camera and no usable light): camera, sun
cam_auto = bpy.data.cameras.new('AutoCamera')
cam_auto.lens = 50.0
cam_auto.sensor_width = 36.0
cam_auto.clip_end = 1000.0
ob_auto_camera = bpy.data.objects.new('AutoCamera', cam_auto)
scene.collection.objects.link(ob_auto_camera)
ob_auto_camera.location = (7.50399, -10.1466, 6.80319)
ob_auto_camera.rotation_euler = (1.09748, -7.21219e-08, 0.694738)
scene.camera = ob_auto_camera
light_auto_sun = bpy.data.lights.new('AutoSun', 'SUN')
light_auto_sun.energy = 3.0
light_auto_sun.angle = 0.0523599
ob_auto_sun = bpy.data.objects.new('AutoSun', light_auto_sun)
scene.collection.objects.link(ob_auto_sun)
ob_auto_sun.rotation_euler = (0.872665, 0.174533, 0.523599)
bpy.context.view_layer.update()
